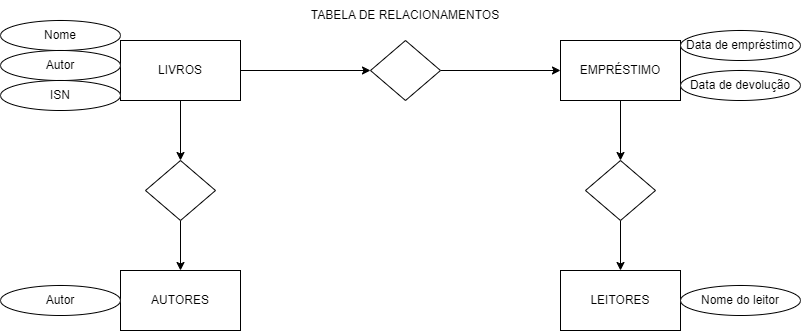

The diagram above was exported from draw.io. Its source (the exported page's mxGraphModel, read from the mxfile embedded in the PNG):
<mxGraphModel dx="1674" dy="780" grid="1" gridSize="10" guides="1" tooltips="1" connect="1" arrows="1" fold="1" page="1" pageScale="1" pageWidth="827" pageHeight="1169" math="0" shadow="0">
  <root>
    <mxCell id="0" />
    <mxCell id="1" parent="0" />
    <mxCell id="DW4rs153YZ1xg1xJP5g7-68" style="edgeStyle=orthogonalEdgeStyle;rounded=0;orthogonalLoop=1;jettySize=auto;html=1;entryX=0.5;entryY=0;entryDx=0;entryDy=0;" parent="1" source="DW4rs153YZ1xg1xJP5g7-41" target="DW4rs153YZ1xg1xJP5g7-60" edge="1">
      <mxGeometry relative="1" as="geometry" />
    </mxCell>
    <mxCell id="DW4rs153YZ1xg1xJP5g7-41" value="EMPRÉSTIMO" style="rounded=0;whiteSpace=wrap;html=1;" parent="1" vertex="1">
      <mxGeometry x="580" y="50" width="120" height="60" as="geometry" />
    </mxCell>
    <mxCell id="DW4rs153YZ1xg1xJP5g7-42" value="LEITORES" style="rounded=0;whiteSpace=wrap;html=1;" parent="1" vertex="1">
      <mxGeometry x="580" y="280" width="120" height="60" as="geometry" />
    </mxCell>
    <mxCell id="DW4rs153YZ1xg1xJP5g7-43" value="AUTORES" style="rounded=0;whiteSpace=wrap;html=1;" parent="1" vertex="1">
      <mxGeometry x="140" y="280" width="120" height="60" as="geometry" />
    </mxCell>
    <mxCell id="DW4rs153YZ1xg1xJP5g7-67" style="edgeStyle=orthogonalEdgeStyle;rounded=0;orthogonalLoop=1;jettySize=auto;html=1;entryX=0;entryY=0.5;entryDx=0;entryDy=0;" parent="1" source="DW4rs153YZ1xg1xJP5g7-44" target="DW4rs153YZ1xg1xJP5g7-52" edge="1">
      <mxGeometry relative="1" as="geometry" />
    </mxCell>
    <mxCell id="DW4rs153YZ1xg1xJP5g7-69" style="edgeStyle=orthogonalEdgeStyle;rounded=0;orthogonalLoop=1;jettySize=auto;html=1;entryX=0.5;entryY=0;entryDx=0;entryDy=0;" parent="1" source="DW4rs153YZ1xg1xJP5g7-44" target="DW4rs153YZ1xg1xJP5g7-48" edge="1">
      <mxGeometry relative="1" as="geometry" />
    </mxCell>
    <mxCell id="DW4rs153YZ1xg1xJP5g7-44" value="LIVROS" style="rounded=0;whiteSpace=wrap;html=1;" parent="1" vertex="1">
      <mxGeometry x="140" y="50" width="120" height="60" as="geometry" />
    </mxCell>
    <mxCell id="DW4rs153YZ1xg1xJP5g7-45" value="Nome" style="ellipse;whiteSpace=wrap;html=1;" parent="1" vertex="1">
      <mxGeometry x="20" y="30" width="120" height="30" as="geometry" />
    </mxCell>
    <mxCell id="DW4rs153YZ1xg1xJP5g7-46" value="Autor" style="ellipse;whiteSpace=wrap;html=1;" parent="1" vertex="1">
      <mxGeometry x="20" y="60" width="120" height="30" as="geometry" />
    </mxCell>
    <mxCell id="DW4rs153YZ1xg1xJP5g7-47" value="ISN" style="ellipse;whiteSpace=wrap;html=1;" parent="1" vertex="1">
      <mxGeometry x="20" y="90" width="120" height="30" as="geometry" />
    </mxCell>
    <mxCell id="DW4rs153YZ1xg1xJP5g7-50" value="" style="edgeStyle=orthogonalEdgeStyle;rounded=0;orthogonalLoop=1;jettySize=auto;html=1;" parent="1" source="DW4rs153YZ1xg1xJP5g7-48" target="DW4rs153YZ1xg1xJP5g7-43" edge="1">
      <mxGeometry relative="1" as="geometry" />
    </mxCell>
    <mxCell id="DW4rs153YZ1xg1xJP5g7-48" value="" style="rhombus;whiteSpace=wrap;html=1;" parent="1" vertex="1">
      <mxGeometry x="165" y="170" width="70" height="60" as="geometry" />
    </mxCell>
    <mxCell id="DW4rs153YZ1xg1xJP5g7-53" value="" style="edgeStyle=orthogonalEdgeStyle;rounded=0;orthogonalLoop=1;jettySize=auto;html=1;" parent="1" source="DW4rs153YZ1xg1xJP5g7-52" target="DW4rs153YZ1xg1xJP5g7-41" edge="1">
      <mxGeometry relative="1" as="geometry" />
    </mxCell>
    <mxCell id="DW4rs153YZ1xg1xJP5g7-52" value="" style="rhombus;whiteSpace=wrap;html=1;" parent="1" vertex="1">
      <mxGeometry x="390" y="50" width="70" height="60" as="geometry" />
    </mxCell>
    <mxCell id="DW4rs153YZ1xg1xJP5g7-56" value="Data de empréstimo" style="ellipse;whiteSpace=wrap;html=1;" parent="1" vertex="1">
      <mxGeometry x="700" y="40" width="120" height="30" as="geometry" />
    </mxCell>
    <mxCell id="DW4rs153YZ1xg1xJP5g7-57" value="Data de devolução" style="ellipse;whiteSpace=wrap;html=1;" parent="1" vertex="1">
      <mxGeometry x="700" y="80" width="120" height="30" as="geometry" />
    </mxCell>
    <mxCell id="DW4rs153YZ1xg1xJP5g7-65" value="" style="edgeStyle=orthogonalEdgeStyle;rounded=0;orthogonalLoop=1;jettySize=auto;html=1;" parent="1" source="DW4rs153YZ1xg1xJP5g7-60" target="DW4rs153YZ1xg1xJP5g7-42" edge="1">
      <mxGeometry relative="1" as="geometry" />
    </mxCell>
    <mxCell id="DW4rs153YZ1xg1xJP5g7-60" value="" style="rhombus;whiteSpace=wrap;html=1;" parent="1" vertex="1">
      <mxGeometry x="605" y="170" width="70" height="60" as="geometry" />
    </mxCell>
    <mxCell id="DW4rs153YZ1xg1xJP5g7-63" value="Autor" style="ellipse;whiteSpace=wrap;html=1;" parent="1" vertex="1">
      <mxGeometry x="20" y="295" width="120" height="30" as="geometry" />
    </mxCell>
    <mxCell id="DW4rs153YZ1xg1xJP5g7-66" value="Nome do leitor" style="ellipse;whiteSpace=wrap;html=1;" parent="1" vertex="1">
      <mxGeometry x="700" y="295" width="120" height="30" as="geometry" />
    </mxCell>
    <mxCell id="DW4rs153YZ1xg1xJP5g7-70" value="TABELA DE RELACIONAMENTOS" style="text;html=1;align=center;verticalAlign=middle;whiteSpace=wrap;rounded=0;" parent="1" vertex="1">
      <mxGeometry x="300" y="10" width="250" height="30" as="geometry" />
    </mxCell>
  </root>
</mxGraphModel>